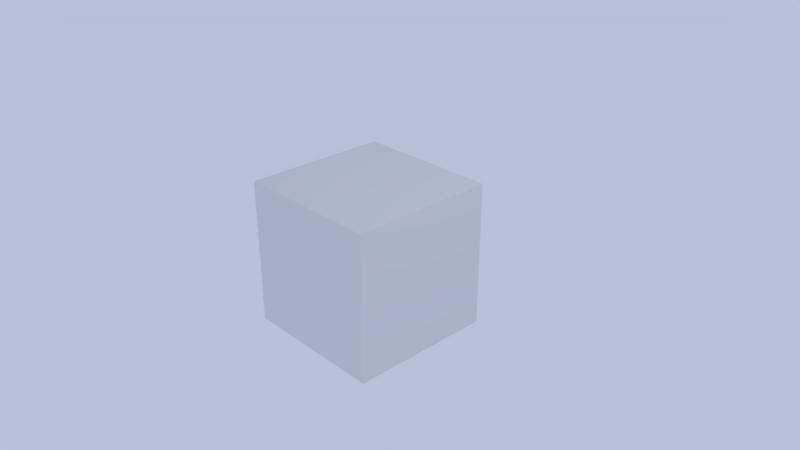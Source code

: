 # Source: pickaxe.blend  (saved by Blender 2.79.0; exported with 4.5.12 LTS)
import bpy
from mathutils import Matrix  # noqa: F401  (used for matrix-valued properties, if any)

bpy.ops.wm.read_factory_settings(use_empty=True)
scene = bpy.context.scene
scene.name = 'Scene'

# ---- collections
col_collection_1 = bpy.data.collections.new('Collection 1'); scene.collection.children.link(col_collection_1)

# ---- materials (node trees are filled in below, after node groups)
mat_pixkaxe = bpy.data.materials.new('Pixkaxe')
mat_pixkaxe.alpha_threshold = 0.0
mat_pixkaxe.use_transparent_shadow = False
mat_pixkaxe.roughness = 0.5
mat_material = bpy.data.materials.new('Material')
mat_material.alpha_threshold = 0.0
mat_material.use_transparent_shadow = False
mat_material.roughness = 0.5
mat_material.line_color = (0.0, 0.0, 0.0, 1.0)

# ---- material node trees

# ---- world
world_world = bpy.data.worlds.new('World'); scene.world = world_world
world_world.color = (0.4716, 0.5355, 0.6982)
world_world.use_sun_shadow = False
world_world.sun_shadow_jitter_overblur = 0.0
world_world.cycles.sampling_method = 'MANUAL'
world_world.light_settings.ao_factor = 0.08654

# ---- cameras
cam_camera = bpy.data.cameras.new('Camera')
cam_camera.clip_end = 100.0
cam_camera.lens = 35.0
cam_camera.sensor_width = 32.0
cam_camera.sensor_height = 18.0
cam_camera.ortho_scale = 7.314
cam_camera.dof.focus_distance = 0.0
cam_camera.dof.aperture_fstop = 128.0

# ---- lights
light_lamp = bpy.data.lights.new('Lamp', 'POINT')
light_lamp.transmission_factor = 0.0
light_lamp.cutoff_distance = 30.0
light_lamp.energy = 100.0
light_lamp.shadow_buffer_clip_start = 1.001
light_lamp.shadow_soft_size = 0.1
light_lamp.shadow_maximum_resolution = 0.006
light_lamp.use_absolute_resolution = True

# ---- meshes
me_cube_003 = bpy.data.meshes.new('Cube.003')
me_cube_003.from_pydata([(0.5985, -1.357, 14.74), (0.5985, -1.357, 16.0), (0.7593, 1.311, 14.73), (0.5485, -0.5485, 13.48), (0.6075, -0.6075, 16.18), (0.5485, 0.5485, 13.48), (0.6075, 0.6075, 16.18), (0.7593, 1.311, 16.13), (1.0, 1.0, 14.75), (1.0, -1.0, 14.75), (0.6626, 2.491, 15.97), (0.6626, 2.491, 14.88), (0.6626, 2.491, 15.97), (0.6626, 2.491, 14.88), (0.5149, 4.115, 15.56), (0.5149, 4.115, 14.93), (0.3396, 5.43, 15.28), (0.3396, 5.43, 14.91), (0.5985, -2.948, 14.51), (0.5985, -2.948, 15.62), (0.66, -4.626, 14.31), (0.66, -4.626, 15.2), (0.7885, -6.163, 14.04), (0.7885, -6.163, 14.64), (0.9343, -7.667, 13.79), (0.9343, -7.667, 13.9), (-0.5985, -1.357, 14.74), (-0.5985, -1.357, 16.0), (2.971e-15, 1.311, 14.73), (-0.7593, 1.311, 14.73), (-0.5485, -0.5485, 13.48), (-0.6075, -0.6075, 16.18), (-0.5485, 0.5485, 13.48), (-0.6075, 0.6075, 16.18), (-0.7593, 1.311, 16.13), (2.971e-15, 1.311, 16.13), (-1.0, 1.0, 14.75), (-1.0, -1.0, 14.75), (4.366e-08, 0.7757, 13.48), (-3.755e-08, 0.8591, 16.18), (-7.346e-08, -0.7757, 13.48), (3.755e-08, -0.8591, 16.18), (2.971e-15, -1.0, 14.75), (2.971e-15, 1.0, 14.75), (1.458e-09, -1.357, 16.0), (1.458e-09, -1.357, 14.74), (-0.6626, 2.491, 15.97), (-0.6626, 2.491, 14.88), (1.266e-09, 2.491, 14.88), (1.266e-09, 2.491, 15.97), (-0.6626, 2.491, 15.97), (-0.6626, 2.491, 14.88), (1.266e-09, 2.491, 14.88), (1.266e-09, 2.491, 15.97), (-0.5149, 4.115, 15.56), (-0.5149, 4.115, 14.93), (5.914e-10, 4.115, 14.93), (5.914e-10, 4.115, 15.56), (-0.3396, 5.43, 15.28), (-0.3396, 5.43, 14.91), (5.914e-10, 5.43, 14.91), (3.688e-10, 5.43, 15.28), (2.971e-15, 6.753, 14.74), (-2.066e-10, 6.753, 14.79), (-0.5985, -2.948, 14.51), (1.458e-09, -2.948, 14.51), (-0.5985, -2.948, 15.62), (1.458e-09, -2.948, 15.62), (-0.66, -4.626, 14.31), (2.97e-09, -4.626, 14.31), (-0.66, -4.626, 15.2), (2.97e-09, -4.626, 15.2), (-0.7885, -6.163, 14.04), (3.231e-09, -6.163, 14.04), (-0.7885, -6.163, 14.64), (3.231e-09, -6.163, 14.64), (-0.9343, -7.667, 13.79), (1.362e-09, -7.667, 13.79), (-0.9343, -7.667, 13.9), (1.362e-09, -7.667, 13.9), (2.971e-15, 1.0, 16.18), (1.0, 1.0, 16.18), (1.0, -0.8572, 13.48), (1.0, 0.8572, 13.48), (1.0, -1.0, 16.18), (2.971e-15, -0.8572, 13.48), (2.971e-15, 0.8572, 13.48), (2.971e-15, -1.0, 16.18), (-1.0, 1.0, 16.18), (-1.0, -0.8572, 13.48), (-1.0, 0.8572, 13.48), (-1.0, -1.0, 16.18), (1.0, 5.96e-08, 13.48), (1.0, 0.0, 16.18), (1.0, 0.0, 14.75), (-1.159e-09, -1.908e-10, 16.75), (-1.0, 5.96e-08, 13.48), (-1.0, 0.0, 16.18), (-1.0, 0.0, 14.75), (0.7757, -6.409e-09, 13.48), (0.8591, 2.265e-08, 16.18), (-0.7757, 1.107e-07, 13.48), (-0.8591, -5.245e-08, 16.18), (-0.4011, 0.365, 2.155), (3.72e-08, -0.8493, 16.14), (-3.705e-08, 0.8493, 16.14), (0.6005, 0.6005, 16.14), (0.8493, 2.232e-08, 16.14), (0.6005, -0.6005, 16.14), (-0.6005, 0.6005, 16.14), (-0.8493, -5.193e-08, 16.14), (-0.6005, -0.6005, 16.14), (4.007e-08, -0.929, 16.64), (-4.115e-08, 0.929, 16.64), (0.6569, 0.6569, 16.64), (0.929, 2.503e-08, 16.64), (0.6569, -0.6569, 16.64), (-0.6569, 0.6569, 16.64), (-0.929, -5.618e-08, 16.64), (-0.6569, -0.6569, 16.64), (-5.797e-08, -0.5385, 11.86), (0.5918, 0.0, 11.86), (0.4185, 0.3807, 11.86), (0.4185, -0.3807, 11.86), (3.138e-08, 0.5385, 11.86), (-0.5918, 8.941e-08, 11.86), (-0.4185, 0.3807, 11.86), (-0.4185, -0.3807, 11.86), (-6.384e-08, -0.6071, -0.0342), (0.6673, 0.0, -0.0342), (0.4718, 0.4293, -0.0342), (0.4718, -0.4293, -0.0342), (3.692e-08, 0.6071, -0.0342), (-0.6673, 8.941e-08, -0.0342), (-0.4718, 0.4293, -0.0342), (-0.4718, -0.4293, -0.0342), (3.087e-08, 0.5161, 2.155), (0.5673, 0.0, 2.155), (0.4011, -0.365, 2.155), (-0.5673, 8.941e-08, 2.155), (-5.478e-08, -0.5161, 2.155), (-0.4011, -0.365, 2.155), (0.4011, 0.365, 2.155), (-0.3612, 0.3286, 6.004), (0.5107, 2.98e-08, 6.004), (-0.5107, 8.941e-08, 6.004), (-0.3612, -0.3286, 6.004), (2.719e-08, 0.4647, 6.004), (0.3612, -0.3286, 6.004), (-4.993e-08, -0.4647, 6.004), (0.3612, 0.3286, 6.004), (-1.418e-09, 5.96e-08, -0.1404), (-6.029e-08, -0.5656, -0.1404), (0.6216, 0.0, -0.1404), (0.4395, 0.3999, -0.1404), (0.4395, -0.3999, -0.1404), (3.357e-08, 0.5656, -0.1404), (-0.6216, 8.941e-08, -0.1404), (-0.4395, 0.3999, -0.1404), (-0.4395, -0.3999, -0.1404), (3.531e-08, -0.8343, 16.75), (-3.763e-08, 0.8343, 16.75), (0.59, 0.59, 16.75), (0.8343, 2.181e-08, 16.75), (0.59, -0.59, 16.75), (-0.59, 0.59, 16.75), (-0.8343, -5.113e-08, 16.75), (-0.59, -0.59, 16.75)], [(63, 61), (60, 62)], [(42, 9, 0, 45), (8, 43, 28, 2), (94, 93, 84, 9), (1, 44, 67, 19), (30, 101, 125, 127), (81, 8, 2, 7), (84, 87, 44, 1), (92, 94, 9, 82), (86, 43, 8, 83), (10, 11, 13, 12), (80, 81, 7, 35), (82, 9, 42, 85), (41, 4, 108, 104), (7, 2, 11, 10), (9, 84, 1, 0), (2, 28, 48, 11), (35, 7, 10, 49), (53, 12, 14, 57), (49, 10, 12, 53), (11, 48, 52, 13), (57, 14, 16, 61), (13, 52, 56, 15), (12, 13, 15, 14), (17, 62, 63, 16), (15, 56, 60, 17), (14, 15, 17, 16), (61, 16, 63, 58), (59, 58, 63, 62), (60, 59, 62, 17), (18, 19, 21, 20), (0, 1, 19, 18), (45, 0, 18, 65), (21, 71, 75, 23), (65, 18, 20, 69), (19, 67, 71, 21), (23, 75, 79, 25), (20, 21, 23, 22), (69, 20, 22, 73), (24, 25, 79, 77), (22, 23, 25, 24), (73, 22, 24, 77), (42, 45, 26, 37), (36, 29, 28, 43), (98, 37, 91, 97), (27, 66, 67, 44), (3, 40, 120, 123), (88, 34, 29, 36), (91, 27, 44, 87), (96, 89, 37, 98), (86, 90, 36, 43), (46, 50, 51, 47), (80, 35, 34, 88), (89, 85, 42, 37), (6, 39, 105, 106), (34, 46, 47, 29), (37, 26, 27, 91), (29, 47, 48, 28), (35, 49, 46, 34), (53, 57, 54, 50), (49, 53, 50, 46), (47, 51, 52, 48), (57, 61, 58, 54), (51, 55, 56, 52), (50, 54, 55, 51), (55, 59, 60, 56), (54, 58, 59, 55), (64, 68, 70, 66), (26, 64, 66, 27), (45, 65, 64, 26), (70, 74, 75, 71), (65, 69, 68, 64), (66, 70, 71, 67), (74, 78, 79, 75), (68, 72, 74, 70), (69, 73, 72, 68), (76, 77, 79, 78), (72, 76, 78, 74), (73, 77, 76, 72), (39, 6, 81, 80), (99, 5, 83, 92), (100, 4, 84, 93), (40, 3, 82, 85), (5, 38, 86, 83), (4, 41, 87, 84), (33, 39, 80, 88), (101, 30, 89, 96), (102, 33, 88, 97), (30, 40, 85, 89), (38, 32, 90, 86), (41, 31, 91, 87), (31, 102, 97, 91), (32, 101, 96, 90), (6, 100, 93, 81), (3, 99, 92, 82), (31, 41, 104, 111), (90, 96, 98, 36), (101, 32, 126, 125), (36, 98, 97, 88), (100, 6, 106, 107), (83, 8, 94, 92), (40, 30, 127, 120), (8, 81, 93, 94), (107, 106, 114, 115), (106, 105, 113, 114), (104, 108, 116, 112), (110, 111, 119, 118), (102, 31, 111, 110), (39, 33, 109, 105), (33, 102, 110, 109), (4, 100, 107, 108), (112, 116, 164, 160), (118, 119, 167, 166), (117, 118, 166, 165), (116, 115, 163, 164), (111, 104, 112, 119), (105, 109, 117, 113), (108, 107, 115, 116), (109, 110, 118, 117), (138, 140, 128, 131), (139, 103, 134, 133), (103, 136, 132, 134), (137, 138, 131, 129), (5, 99, 121, 122), (99, 3, 123, 121), (32, 38, 124, 126), (38, 5, 122, 124), (134, 132, 156, 158), (129, 131, 155, 153), (130, 129, 153, 154), (132, 130, 154, 156), (141, 139, 133, 135), (140, 141, 135, 128), (136, 142, 130, 132), (142, 137, 129, 130), (150, 144, 137, 142), (147, 150, 142, 136), (149, 146, 141, 140), (146, 145, 139, 141), (144, 148, 138, 137), (143, 147, 136, 103), (145, 143, 103, 139), (148, 149, 140, 138), (123, 120, 149, 148), (125, 126, 143, 145), (126, 124, 147, 143), (121, 123, 148, 144), (127, 125, 145, 146), (120, 127, 146, 149), (124, 122, 150, 147), (122, 121, 144, 150), (151, 153, 155, 152), (151, 152, 159, 157), (156, 151, 157, 158), (156, 154, 153, 151), (133, 134, 158, 157), (131, 128, 152, 155), (135, 133, 157, 159), (128, 135, 159, 152), (163, 95, 160, 164), (166, 167, 160, 95), (165, 166, 95, 161), (162, 161, 95, 163), (114, 113, 161, 162), (115, 114, 162, 163), (119, 112, 160, 167), (113, 117, 165, 161)])
_uv = me_cube_003.uv_layers.new(name='UVMap')
_uv.uv.foreach_set('vector', [0.3197, 0.7533, 0.3717, 0.7533, 0.3717, 0.8053, 0.3197, 0.8053, 0.3197, 0.7533, 0.3717, 0.7533, 0.3717, 0.8053, 0.3197, 0.8053, 0.3197, 0.7533, 0.3717, 0.7533, 0.3717, 0.8053, 0.3197, 0.8053, 0.3197, 0.7533, 0.3717, 0.7533, 0.3717, 0.8053, 0.3197, 0.8053, 0.07162, 0.8158, 0.1237, 0.8158, 0.1237, 0.8678, 0.07162, 0.8678, 0.3197, 0.7533, 0.3717, 0.7533, 0.3717, 0.8053, 0.3197, 0.8053, 0.3197, 0.7533, 0.3717, 0.7533, 0.3717, 0.8053, 0.3197, 0.8053, 0.3197, 0.7533, 0.3717, 0.7533, 0.3717, 0.8053, 0.3197, 0.8053, 0.3197, 0.7533, 0.3717, 0.7533, 0.3717, 0.8053, 0.3197, 0.8053, 0.07162, 0.8158, 0.1237, 0.8158, 0.1237, 0.8678, 0.07162, 0.8678, 0.3197, 0.7533, 0.3717, 0.7533, 0.3717, 0.8053, 0.3197, 0.8053, 0.3197, 0.7533, 0.3717, 0.7533, 0.3717, 0.8053, 0.3197, 0.8053, 0.3197, 0.7533, 0.3717, 0.7533, 0.3717, 0.8053, 0.3197, 0.8053, 0.3197, 0.7533, 0.3717, 0.7533, 0.3717, 0.8053, 0.3197, 0.8053, 0.3197, 0.7533, 0.3717, 0.7533, 0.3717, 0.8053, 0.3197, 0.8053, 0.3197, 0.7533, 0.3717, 0.7533, 0.3717, 0.8053, 0.3197, 0.8053, 0.3197, 0.7533, 0.3717, 0.7533, 0.3717, 0.8053, 0.3197, 0.8053, 0.3197, 0.7533, 0.3717, 0.7533, 0.3717, 0.8053, 0.3197, 0.8053, 0.07162, 0.8158, 0.1237, 0.8158, 0.1237, 0.8678, 0.07162, 0.8678, 0.07162, 0.8158, 0.1237, 0.8158, 0.1237, 0.8678, 0.07162, 0.8678, 0.06966, 0.7533, 0.1217, 0.7533, 0.1217, 0.8053, 0.06966, 0.8053, 0.3197, 0.7533, 0.3717, 0.7533, 0.3717, 0.8053, 0.3197, 0.8053, 0.3197, 0.7533, 0.3717, 0.7533, 0.3717, 0.8053, 0.3197, 0.8053, 0.06966, 0.7533, 0.1217, 0.7533, 0.1217, 0.8053, 0.06966, 0.8053, 0.06966, 0.7533, 0.1217, 0.7533, 0.1217, 0.8053, 0.06966, 0.8053, 0.06966, 0.7533, 0.1217, 0.7533, 0.1217, 0.8053, 0.06966, 0.8053, 0.06966, 0.7533, 0.1217, 0.7533, 0.1217, 0.8053, 0.06966, 0.8053, 0.06966, 0.7533, 0.1217, 0.7533, 0.1217, 0.8053, 0.06966, 0.8053, 0.06966, 0.7533, 0.1217, 0.7533, 0.1217, 0.8053, 0.06966, 0.8053, 0.3197, 0.7533, 0.3717, 0.7533, 0.3717, 0.8053, 0.3197, 0.8053, 0.3197, 0.7533, 0.3717, 0.7533, 0.3717, 0.8053, 0.3197, 0.8053, 0.3197, 0.7533, 0.3717, 0.7533, 0.3717, 0.8053, 0.3197, 0.8053, 0.3197, 0.7533, 0.3717, 0.7533, 0.3717, 0.8053, 0.3197, 0.8053, 0.3197, 0.7533, 0.3717, 0.7533, 0.3717, 0.8053, 0.3197, 0.8053, 0.3197, 0.7533, 0.3717, 0.7533, 0.3717, 0.8053, 0.3197, 0.8053, 0.06966, 0.7533, 0.1217, 0.7533, 0.1217, 0.8053, 0.06966, 0.8053, 0.3197, 0.7533, 0.3717, 0.7533, 0.3717, 0.8053, 0.3197, 0.8053, 0.3197, 0.7533, 0.3717, 0.7533, 0.3717, 0.8053, 0.3197, 0.8053, 0.06966, 0.7533, 0.1217, 0.7533, 0.1217, 0.8053, 0.06966, 0.8053, 0.06966, 0.7533, 0.1217, 0.7533, 0.1217, 0.8053, 0.06966, 0.8053, 0.06966, 0.7533, 0.1217, 0.7533, 0.1217, 0.8053, 0.06966, 0.8053, 0.3197, 0.7533, 0.3717, 0.7533, 0.3717, 0.8053, 0.3197, 0.8053, 0.3197, 0.7533, 0.3717, 0.7533, 0.3717, 0.8053, 0.3197, 0.8053, 0.3197, 0.7533, 0.3717, 0.7533, 0.3717, 0.8053, 0.3197, 0.8053, 0.3197, 0.7533, 0.3717, 0.7533, 0.3717, 0.8053, 0.3197, 0.8053, 0.07162, 0.8158, 0.1237, 0.8158, 0.1237, 0.8678, 0.07162, 0.8678, 0.3197, 0.7533, 0.3717, 0.7533, 0.3717, 0.8053, 0.3197, 0.8053, 0.3197, 0.7533, 0.3717, 0.7533, 0.3717, 0.8053, 0.3197, 0.8053, 0.3197, 0.7533, 0.3717, 0.7533, 0.3717, 0.8053, 0.3197, 0.8053, 0.3197, 0.7533, 0.3717, 0.7533, 0.3717, 0.8053, 0.3197, 0.8053, 0.07162, 0.8158, 0.1237, 0.8158, 0.1237, 0.8678, 0.07162, 0.8678, 0.3197, 0.7533, 0.3717, 0.7533, 0.3717, 0.8053, 0.3197, 0.8053, 0.3197, 0.7533, 0.3717, 0.7533, 0.3717, 0.8053, 0.3197, 0.8053, 0.07162, 0.8158, 0.1237, 0.8158, 0.1237, 0.8678, 0.07162, 0.8678, 0.3197, 0.7533, 0.3717, 0.7533, 0.3717, 0.8053, 0.3197, 0.8053, 0.3197, 0.7533, 0.3717, 0.7533, 0.3717, 0.8053, 0.3197, 0.8053, 0.3197, 0.7533, 0.3717, 0.7533, 0.3717, 0.8053, 0.3197, 0.8053, 0.3197, 0.7533, 0.3717, 0.7533, 0.3717, 0.8053, 0.3197, 0.8053, 0.3197, 0.7533, 0.3717, 0.7533, 0.3717, 0.8053, 0.3197, 0.8053, 0.07162, 0.8158, 0.1237, 0.8158, 0.1237, 0.8678, 0.07162, 0.8678, 0.07162, 0.8158, 0.1237, 0.8158, 0.1237, 0.8678, 0.07162, 0.8678, 0.06966, 0.7533, 0.1217, 0.7533, 0.1217, 0.8053, 0.06966, 0.8053, 0.3197, 0.7533, 0.3717, 0.7533, 0.3717, 0.8053, 0.3197, 0.8053, 0.3197, 0.7533, 0.3717, 0.7533, 0.3717, 0.8053, 0.3197, 0.8053, 0.06966, 0.7533, 0.1217, 0.7533, 0.1217, 0.8053, 0.06966, 0.8053, 0.06966, 0.7533, 0.1217, 0.7533, 0.1217, 0.8053, 0.06966, 0.8053, 0.3197, 0.7533, 0.3717, 0.7533, 0.3717, 0.8053, 0.3197, 0.8053, 0.3197, 0.7533, 0.3717, 0.7533, 0.3717, 0.8053, 0.3197, 0.8053, 0.3197, 0.7533, 0.3717, 0.7533, 0.3717, 0.8053, 0.3197, 0.8053, 0.3197, 0.7533, 0.3717, 0.7533, 0.3717, 0.8053, 0.3197, 0.8053, 0.3197, 0.7533, 0.3717, 0.7533, 0.3717, 0.8053, 0.3197, 0.8053, 0.3197, 0.7533, 0.3717, 0.7533, 0.3717, 0.8053, 0.3197, 0.8053, 0.06966, 0.7533, 0.1217, 0.7533, 0.1217, 0.8053, 0.06966, 0.8053, 0.3197, 0.7533, 0.3717, 0.7533, 0.3717, 0.8053, 0.3197, 0.8053, 0.3197, 0.7533, 0.3717, 0.7533, 0.3717, 0.8053, 0.3197, 0.8053, 0.06966, 0.7533, 0.1217, 0.7533, 0.1217, 0.8053, 0.06966, 0.8053, 0.06966, 0.7533, 0.1217, 0.7533, 0.1217, 0.8053, 0.06966, 0.8053, 0.06966, 0.7533, 0.1217, 0.7533, 0.1217, 0.8053, 0.06966, 0.8053, 0.3197, 0.7533, 0.3717, 0.7533, 0.3717, 0.8053, 0.3197, 0.8053, 0.3197, 0.7533, 0.3717, 0.7533, 0.3717, 0.8053, 0.3197, 0.8053, 0.3197, 0.7533, 0.3717, 0.7533, 0.3717, 0.8053, 0.3197, 0.8053, 0.3197, 0.7533, 0.3717, 0.7533, 0.3717, 0.8053, 0.3197, 0.8053, 0.3197, 0.7533, 0.3717, 0.7533, 0.3717, 0.8053, 0.3197, 0.8053, 0.3197, 0.7533, 0.3717, 0.7533, 0.3717, 0.8053, 0.3197, 0.8053, 0.3197, 0.7533, 0.3717, 0.7533, 0.3717, 0.8053, 0.3197, 0.8053, 0.3197, 0.7533, 0.3717, 0.7533, 0.3717, 0.8053, 0.3197, 0.8053, 0.3197, 0.7533, 0.3717, 0.7533, 0.3717, 0.8053, 0.3197, 0.8053, 0.3197, 0.7533, 0.3717, 0.7533, 0.3717, 0.8053, 0.3197, 0.8053, 0.3197, 0.7533, 0.3717, 0.7533, 0.3717, 0.8053, 0.3197, 0.8053, 0.3197, 0.7533, 0.3717, 0.7533, 0.3717, 0.8053, 0.3197, 0.8053, 0.3197, 0.7533, 0.3717, 0.7533, 0.3717, 0.8053, 0.3197, 0.8053, 0.3197, 0.7533, 0.3717, 0.7533, 0.3717, 0.8053, 0.3197, 0.8053, 0.3197, 0.7533, 0.3717, 0.7533, 0.3717, 0.8053, 0.3197, 0.8053, 0.3197, 0.7533, 0.3717, 0.7533, 0.3717, 0.8053, 0.3197, 0.8053, 0.07162, 0.8158, 0.1237, 0.8158, 0.1237, 0.8678, 0.07162, 0.8678, 0.3197, 0.7533, 0.3717, 0.7533, 0.3717, 0.8053, 0.3197, 0.8053, 0.07162, 0.8158, 0.1237, 0.8158, 0.1237, 0.8678, 0.07162, 0.8678, 0.3197, 0.7533, 0.3717, 0.7533, 0.3717, 0.8053, 0.3197, 0.8053, 0.07162, 0.8158, 0.1237, 0.8158, 0.1237, 0.8678, 0.07162, 0.8678, 0.3197, 0.7533, 0.3717, 0.7533, 0.3717, 0.8053, 0.3197, 0.8053, 0.07162, 0.8158, 0.1237, 0.8158, 0.1237, 0.8678, 0.07162, 0.8678, 0.3197, 0.7533, 0.3717, 0.7533, 0.3717, 0.8053, 0.3197, 0.8053, 0.07162, 0.8158, 0.1237, 0.8158, 0.1237, 0.8678, 0.07162, 0.8678, 0.07162, 0.8158, 0.1237, 0.8158, 0.1237, 0.8678, 0.07162, 0.8678, 0.07162, 0.8158, 0.1237, 0.8158, 0.1237, 0.8678, 0.07162, 0.8678, 0.07162, 0.8158, 0.1237, 0.8158, 0.1237, 0.8678, 0.07162, 0.8678, 0.07162, 0.8158, 0.1237, 0.8158, 0.1237, 0.8678, 0.07162, 0.8678, 0.07162, 0.8158, 0.1237, 0.8158, 0.1237, 0.8678, 0.07162, 0.8678, 0.07162, 0.8158, 0.1237, 0.8158, 0.1237, 0.8678, 0.07162, 0.8678, 0.07162, 0.8158, 0.1237, 0.8158, 0.1237, 0.8678, 0.07162, 0.8678, 0.07162, 0.8158, 0.1237, 0.8158, 0.1237, 0.8678, 0.07162, 0.8678, 0.07162, 0.8158, 0.1237, 0.8158, 0.1237, 0.8678, 0.07162, 0.8678, 0.07162, 0.8158, 0.1237, 0.8158, 0.1237, 0.8678, 0.07162, 0.8678, 0.07162, 0.8158, 0.1237, 0.8158, 0.1237, 0.8678, 0.07162, 0.8678, 0.07162, 0.8158, 0.1237, 0.8158, 0.1237, 0.8678, 0.07162, 0.8678, 0.07162, 0.8158, 0.1237, 0.8158, 0.1237, 0.8678, 0.07162, 0.8678, 0.07162, 0.8158, 0.1237, 0.8158, 0.1237, 0.8678, 0.07162, 0.8678, 0.07162, 0.8158, 0.1237, 0.8158, 0.1237, 0.8678, 0.07162, 0.8678, 0.07162, 0.8158, 0.1237, 0.8158, 0.1237, 0.8678, 0.07162, 0.8678, 0.07162, 0.8158, 0.1237, 0.8158, 0.1237, 0.8678, 0.07162, 0.8678, 0.07162, 0.8158, 0.1237, 0.8158, 0.1237, 0.8678, 0.07162, 0.8678, 0.07162, 0.8158, 0.1237, 0.8158, 0.1237, 0.8678, 0.07162, 0.8678, 0.07162, 0.8158, 0.1237, 0.8158, 0.1237, 0.8678, 0.07162, 0.8678, 0.07162, 0.8158, 0.1237, 0.8158, 0.1237, 0.8678, 0.07162, 0.8678, 0.07162, 0.8158, 0.1237, 0.8158, 0.1237, 0.8678, 0.07162, 0.8678, 0.07162, 0.8158, 0.1237, 0.8158, 0.1237, 0.8678, 0.07162, 0.8678, 0.07162, 0.8158, 0.1237, 0.8158, 0.1237, 0.8678, 0.07162, 0.8678, 0.07162, 0.8158, 0.1237, 0.8158, 0.1237, 0.8678, 0.07162, 0.8678, 0.07162, 0.8158, 0.1237, 0.8158, 0.1237, 0.8678, 0.07162, 0.8678, 0.07162, 0.8158, 0.1237, 0.8158, 0.1237, 0.8678, 0.07162, 0.8678, 0.07162, 0.8158, 0.1237, 0.8158, 0.1237, 0.8678, 0.07162, 0.8678, 0.07162, 0.8158, 0.1237, 0.8158, 0.1237, 0.8678, 0.07162, 0.8678, 0.07162, 0.8158, 0.1237, 0.8158, 0.1237, 0.8678, 0.07162, 0.8678, 0.07162, 0.8158, 0.1237, 0.8158, 0.1237, 0.8678, 0.07162, 0.8678, 0.07162, 0.8158, 0.1237, 0.8158, 0.1237, 0.8678, 0.07162, 0.8678, 0.07162, 0.8158, 0.1237, 0.8158, 0.1237, 0.8678, 0.07162, 0.8678, 0.07162, 0.8158, 0.1237, 0.8158, 0.1237, 0.8678, 0.07162, 0.8678, 0.07162, 0.8158, 0.1237, 0.8158, 0.1237, 0.8678, 0.07162, 0.8678, 0.07162, 0.8158, 0.1237, 0.8158, 0.1237, 0.8678, 0.07162, 0.8678, 0.07162, 0.8158, 0.1237, 0.8158, 0.1237, 0.8678, 0.07162, 0.8678, 0.07162, 0.8158, 0.1237, 0.8158, 0.1237, 0.8678, 0.07162, 0.8678, 0.07162, 0.8158, 0.1237, 0.8158, 0.1237, 0.8678, 0.07162, 0.8678, 0.07162, 0.8158, 0.1237, 0.8158, 0.1237, 0.8678, 0.07162, 0.8678, 0.07162, 0.8158, 0.1237, 0.8158, 0.1237, 0.8678, 0.07162, 0.8678, 0.07162, 0.8158, 0.1237, 0.8158, 0.1237, 0.8678, 0.07162, 0.8678, 0.07162, 0.8158, 0.1237, 0.8158, 0.1237, 0.8678, 0.07162, 0.8678, 0.07162, 0.8158, 0.1237, 0.8158, 0.1237, 0.8678, 0.07162, 0.8678, 0.07162, 0.8158, 0.1237, 0.8158, 0.1237, 0.8678, 0.07162, 0.8678, 0.07162, 0.8158, 0.1237, 0.8158, 0.1237, 0.8678, 0.07162, 0.8678, 0.07162, 0.8158, 0.1237, 0.8158, 0.1237, 0.8678, 0.07162, 0.8678, 0.07162, 0.8158, 0.1237, 0.8158, 0.1237, 0.8678, 0.07162, 0.8678, 0.07162, 0.8158, 0.1237, 0.8158, 0.1237, 0.8678, 0.07162, 0.8678, 0.07162, 0.8158, 0.1237, 0.8158, 0.1237, 0.8678, 0.07162, 0.8678, 0.07162, 0.8158, 0.1237, 0.8158, 0.1237, 0.8678, 0.07162, 0.8678, 0.07162, 0.8158, 0.1237, 0.8158, 0.1237, 0.8678, 0.07162, 0.8678, 0.07162, 0.8158, 0.1237, 0.8158, 0.1237, 0.8678, 0.07162, 0.8678, 0.07162, 0.8158, 0.1237, 0.8158, 0.1237, 0.8678, 0.07162, 0.8678, 0.07162, 0.8158, 0.1237, 0.8158, 0.1237, 0.8678, 0.07162, 0.8678, 0.07162, 0.8158, 0.1237, 0.8158, 0.1237, 0.8678, 0.07162, 0.8678, 0.07162, 0.8158, 0.1237, 0.8158, 0.1237, 0.8678, 0.07162, 0.8678, 0.07162, 0.8158, 0.1237, 0.8158, 0.1237, 0.8678, 0.07162, 0.8678, 0.07162, 0.8158, 0.1237, 0.8158, 0.1237, 0.8678, 0.07162, 0.8678, 0.07162, 0.8158, 0.1237, 0.8158, 0.1237, 0.8678, 0.07162, 0.8678, 0.07162, 0.8158, 0.1237, 0.8158, 0.1237, 0.8678, 0.07162, 0.8678, 0.07162, 0.8158, 0.1237, 0.8158, 0.1237, 0.8678, 0.07162, 0.8678, 0.07162, 0.8158, 0.1237, 0.8158, 0.1237, 0.8678, 0.07162, 0.8678])
me_cube_003.materials.append(mat_pixkaxe)
me_cube_003.use_remesh_preserve_volume = False
me_cube_003.use_remesh_preserve_attributes = False
me_cube_003.use_mirror_vertex_groups = False
me_cube_003.update()
me_cube_001 = bpy.data.meshes.new('Cube.001')
me_cube_001.from_pydata([], [], [])
me_cube_001.use_remesh_preserve_volume = False
me_cube_001.use_remesh_preserve_attributes = False
me_cube_001.use_mirror_vertex_groups = False
me_cube_001.update()
me_cube = bpy.data.meshes.new('Cube')
me_cube.from_pydata([(1.0, 1.0, -1.0), (1.0, -1.0, -1.0), (-1.0, -1.0, -1.0), (-1.0, 1.0, -1.0), (1.0, 1.0, 1.0), (1.0, -1.0, 1.0), (-1.0, -1.0, 1.0), (-1.0, 1.0, 1.0)], [], [(0, 1, 2, 3), (4, 7, 6, 5), (0, 4, 5, 1), (1, 5, 6, 2), (2, 6, 7, 3), (4, 0, 3, 7)])
me_cube.materials.append(mat_material)
me_cube.use_remesh_preserve_volume = False
me_cube.use_remesh_preserve_attributes = False
me_cube.use_mirror_vertex_groups = False
me_cube.update()

# ---- objects
ob_cube_002 = bpy.data.objects.new('Cube.002', me_cube_003)
ob_cube_001 = bpy.data.objects.new('Cube.001', me_cube_001)
ob_cube = bpy.data.objects.new('Cube', me_cube)
ob_lamp = bpy.data.objects.new('Lamp', light_lamp)
ob_camera = bpy.data.objects.new('Camera', cam_camera)

# ---- transforms, parenting, visibility, modifiers, constraints
ob_cube_002.location = (0.0, 0.0, 7.451e-09)
ob_cube_002.scale = (0.04456, 0.04456, 0.04456)
ob_cube_002.lineart.crease_threshold = 0.0
ob_cube_001.location = (0.0, 0.0, 0.0)
ob_cube_001.scale = (0.06104, 0.03643, 0.06104)
ob_cube_001.lineart.crease_threshold = 0.0
ob_cube.location = (0.0, 0.0, 0.0)
ob_cube.lock_rotations_4d = False
ob_cube.empty_display_type = 'ARROWS'
ob_cube.hide_viewport = True
ob_cube.lineart.crease_threshold = 0.0
ob_lamp.location = (4.076, 1.005, 5.904)
ob_lamp.rotation_euler = (0.6503, 0.05522, 1.866)
ob_lamp.lock_rotations_4d = False
ob_lamp.empty_display_type = 'ARROWS'
ob_lamp.color = (0.0, 0.0, 0.0, 0.0)
ob_lamp.lineart.crease_threshold = 0.0
ob_camera.location = (7.481, -6.508, 5.344)
ob_camera.rotation_euler = (1.109, 0.0, 0.8149)
ob_camera.lock_rotations_4d = False
ob_camera.empty_display_type = 'ARROWS'
ob_camera.color = (0.0, 0.0, 0.0, 0.0)
ob_camera.display_type = 'WIRE'
ob_camera.lineart.crease_threshold = 0.0

# ---- collection membership
col_collection_1.objects.link(ob_cube_002)
col_collection_1.objects.link(ob_cube_001)
col_collection_1.objects.link(ob_cube)
col_collection_1.objects.link(ob_lamp)
col_collection_1.objects.link(ob_camera)

# ---- scene / render settings (as saved in the file)
scene.camera = ob_camera
scene.frame_start = 0; scene.frame_end = 250; scene.frame_set(4)
scene.render.engine = 'BLENDER_EEVEE_NEXT'
scene.render.resolution_percentage = 50
scene.render.dither_intensity = 0.0
scene.cycles.use_denoising = False
scene.cycles.samples = 128
scene.cycles.sampling_pattern = 'TABULATED_SOBOL'
scene.cycles.use_adaptive_sampling = False
scene.cycles.use_light_tree = False
scene.cycles.blur_glossy = 0.0
scene.cycles.sample_clamp_indirect = 0.0
scene.view_settings.view_transform = 'Standard'
bpy.context.view_layer.update()
